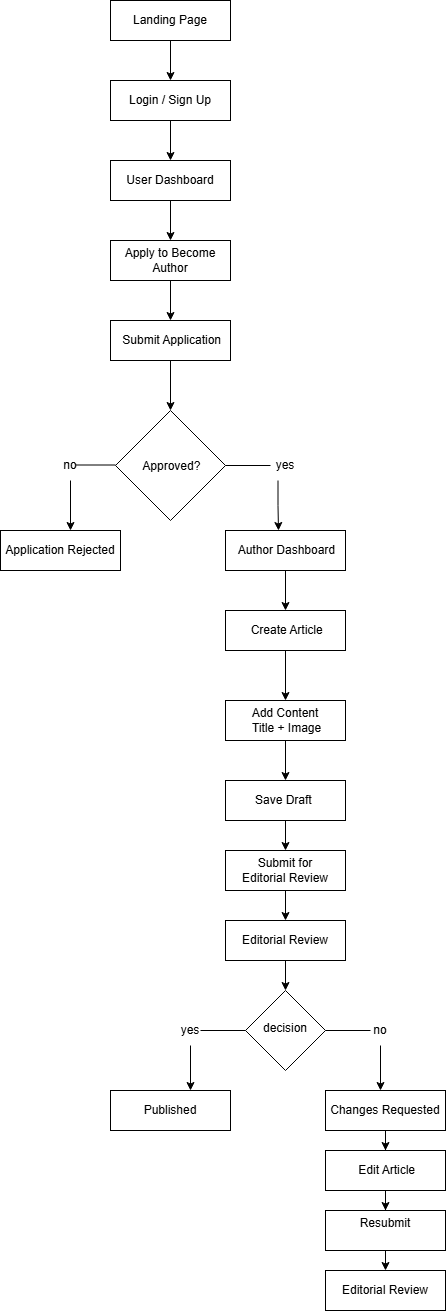

The diagram above was exported from draw.io. Its source (the exported page's mxGraphModel, read from the mxfile embedded in the PNG):
<mxGraphModel dx="860" dy="473" grid="1" gridSize="10" guides="1" tooltips="1" connect="1" arrows="1" fold="1" page="1" pageScale="1" pageWidth="850" pageHeight="1100" math="0" shadow="0">
  <root>
    <mxCell id="0" />
    <mxCell id="1" parent="0" />
    <mxCell id="0amjq-DvtGAFZlF3F2EQ-10" edge="1" parent="1" source="0amjq-DvtGAFZlF3F2EQ-3" style="edgeStyle=orthogonalEdgeStyle;rounded=0;orthogonalLoop=1;jettySize=auto;html=1;exitX=0.5;exitY=1;exitDx=0;exitDy=0;entryX=0.5;entryY=0;entryDx=0;entryDy=0;" target="0amjq-DvtGAFZlF3F2EQ-4">
      <mxGeometry relative="1" as="geometry" />
    </mxCell>
    <mxCell id="0amjq-DvtGAFZlF3F2EQ-3" parent="1" style="rounded=0;whiteSpace=wrap;html=1;" value="Landing Page" vertex="1">
      <mxGeometry height="40" width="120" x="360" y="40" as="geometry" />
    </mxCell>
    <mxCell id="0amjq-DvtGAFZlF3F2EQ-11" edge="1" parent="1" source="0amjq-DvtGAFZlF3F2EQ-4" style="edgeStyle=orthogonalEdgeStyle;rounded=0;orthogonalLoop=1;jettySize=auto;html=1;exitX=0.5;exitY=1;exitDx=0;exitDy=0;entryX=0.5;entryY=0;entryDx=0;entryDy=0;" target="0amjq-DvtGAFZlF3F2EQ-5">
      <mxGeometry relative="1" as="geometry" />
    </mxCell>
    <mxCell id="0amjq-DvtGAFZlF3F2EQ-4" parent="1" style="rounded=0;whiteSpace=wrap;html=1;" value="Login / Sign Up" vertex="1">
      <mxGeometry height="40" width="120" x="360" y="120" as="geometry" />
    </mxCell>
    <mxCell id="0amjq-DvtGAFZlF3F2EQ-12" edge="1" parent="1" source="0amjq-DvtGAFZlF3F2EQ-5" style="edgeStyle=orthogonalEdgeStyle;rounded=0;orthogonalLoop=1;jettySize=auto;html=1;exitX=0.5;exitY=1;exitDx=0;exitDy=0;" target="0amjq-DvtGAFZlF3F2EQ-6">
      <mxGeometry relative="1" as="geometry" />
    </mxCell>
    <mxCell id="0amjq-DvtGAFZlF3F2EQ-5" parent="1" style="rounded=0;whiteSpace=wrap;html=1;" value="&amp;nbsp;User Dashboard&amp;nbsp;" vertex="1">
      <mxGeometry height="40" width="120" x="360" y="200" as="geometry" />
    </mxCell>
    <mxCell id="0amjq-DvtGAFZlF3F2EQ-13" edge="1" parent="1" source="0amjq-DvtGAFZlF3F2EQ-6" style="edgeStyle=orthogonalEdgeStyle;rounded=0;orthogonalLoop=1;jettySize=auto;html=1;entryX=0.5;entryY=0;entryDx=0;entryDy=0;" target="0amjq-DvtGAFZlF3F2EQ-7">
      <mxGeometry relative="1" as="geometry" />
    </mxCell>
    <mxCell id="0amjq-DvtGAFZlF3F2EQ-6" parent="1" style="rounded=0;whiteSpace=wrap;html=1;" value="Apply to Become Author" vertex="1">
      <mxGeometry height="40" width="120" x="360" y="280" as="geometry" />
    </mxCell>
    <mxCell id="0amjq-DvtGAFZlF3F2EQ-15" edge="1" parent="1" source="0amjq-DvtGAFZlF3F2EQ-7" style="edgeStyle=orthogonalEdgeStyle;rounded=0;orthogonalLoop=1;jettySize=auto;html=1;exitX=0.5;exitY=1;exitDx=0;exitDy=0;entryX=0.5;entryY=0;entryDx=0;entryDy=0;" target="0amjq-DvtGAFZlF3F2EQ-8">
      <mxGeometry relative="1" as="geometry" />
    </mxCell>
    <mxCell id="0amjq-DvtGAFZlF3F2EQ-7" parent="1" style="rounded=0;whiteSpace=wrap;html=1;" value="&amp;nbsp;Submit Application" vertex="1">
      <mxGeometry height="40" width="120" x="360" y="360" as="geometry" />
    </mxCell>
    <mxCell id="0amjq-DvtGAFZlF3F2EQ-8" parent="1" style="rhombus;whiteSpace=wrap;html=1;shapeInside=1;" value="&amp;nbsp;Approved?" vertex="1">
      <mxGeometry height="110" width="110" x="365" y="450" as="geometry" />
    </mxCell>
    <mxCell id="0amjq-DvtGAFZlF3F2EQ-27" edge="1" parent="1" style="endArrow=none;html=1;rounded=0;" value="">
      <mxGeometry height="50" relative="1" width="50" as="geometry">
        <mxPoint x="325" y="504.5" as="sourcePoint" />
        <mxPoint x="365" y="504.5" as="targetPoint" />
      </mxGeometry>
    </mxCell>
    <mxCell id="0amjq-DvtGAFZlF3F2EQ-29" edge="1" parent="1" source="0amjq-DvtGAFZlF3F2EQ-28" style="edgeStyle=orthogonalEdgeStyle;rounded=0;orthogonalLoop=1;jettySize=auto;html=1;">
      <mxGeometry relative="1" as="geometry">
        <mxPoint x="320" y="570" as="targetPoint" />
      </mxGeometry>
    </mxCell>
    <mxCell id="0amjq-DvtGAFZlF3F2EQ-28" parent="1" style="text;html=1;whiteSpace=wrap;strokeColor=none;fillColor=none;align=center;verticalAlign=middle;rounded=0;" value="no" vertex="1">
      <mxGeometry height="30" width="60" x="290" y="490" as="geometry" />
    </mxCell>
    <mxCell id="0amjq-DvtGAFZlF3F2EQ-31" edge="1" parent="1" source="0amjq-DvtGAFZlF3F2EQ-8" style="endArrow=none;html=1;rounded=0;" target="0amjq-DvtGAFZlF3F2EQ-32" value="">
      <mxGeometry height="50" relative="1" width="50" as="geometry">
        <mxPoint x="475" y="555" as="sourcePoint" />
      </mxGeometry>
    </mxCell>
    <mxCell id="0amjq-DvtGAFZlF3F2EQ-33" edge="1" parent="1" source="0amjq-DvtGAFZlF3F2EQ-32" style="edgeStyle=orthogonalEdgeStyle;rounded=0;orthogonalLoop=1;jettySize=auto;html=1;exitX=0.25;exitY=1;exitDx=0;exitDy=0;">
      <mxGeometry relative="1" as="geometry">
        <mxPoint x="528" y="570" as="targetPoint" />
      </mxGeometry>
    </mxCell>
    <mxCell id="0amjq-DvtGAFZlF3F2EQ-32" parent="1" style="text;html=1;whiteSpace=wrap;strokeColor=none;fillColor=none;align=center;verticalAlign=middle;rounded=0;" value="yes" vertex="1">
      <mxGeometry height="30" width="30" x="520" y="490" as="geometry" />
    </mxCell>
    <mxCell id="0amjq-DvtGAFZlF3F2EQ-34" parent="1" style="rounded=0;whiteSpace=wrap;html=1;" value="Application Rejected" vertex="1">
      <mxGeometry height="40" width="120" x="250" y="570" as="geometry" />
    </mxCell>
    <mxCell id="0amjq-DvtGAFZlF3F2EQ-40" edge="1" parent="1" source="0amjq-DvtGAFZlF3F2EQ-35" style="edgeStyle=orthogonalEdgeStyle;rounded=0;orthogonalLoop=1;jettySize=auto;html=1;exitX=0.5;exitY=1;exitDx=0;exitDy=0;entryX=0.5;entryY=0;entryDx=0;entryDy=0;" target="0amjq-DvtGAFZlF3F2EQ-36">
      <mxGeometry relative="1" as="geometry" />
    </mxCell>
    <mxCell id="0amjq-DvtGAFZlF3F2EQ-35" parent="1" style="rounded=0;whiteSpace=wrap;html=1;" value="&amp;nbsp;Author Dashboard" vertex="1">
      <mxGeometry height="40" width="120" x="475" y="570" as="geometry" />
    </mxCell>
    <mxCell id="0amjq-DvtGAFZlF3F2EQ-41" edge="1" parent="1" source="0amjq-DvtGAFZlF3F2EQ-36" style="edgeStyle=orthogonalEdgeStyle;rounded=0;orthogonalLoop=1;jettySize=auto;html=1;" target="0amjq-DvtGAFZlF3F2EQ-37">
      <mxGeometry relative="1" as="geometry" />
    </mxCell>
    <mxCell id="0amjq-DvtGAFZlF3F2EQ-36" parent="1" style="rounded=0;whiteSpace=wrap;html=1;" value="&amp;nbsp;Create Article" vertex="1">
      <mxGeometry height="40" width="120" x="475" y="650" as="geometry" />
    </mxCell>
    <mxCell id="0amjq-DvtGAFZlF3F2EQ-42" edge="1" parent="1" source="0amjq-DvtGAFZlF3F2EQ-37" style="edgeStyle=orthogonalEdgeStyle;rounded=0;orthogonalLoop=1;jettySize=auto;html=1;entryX=0.5;entryY=0;entryDx=0;entryDy=0;" target="0amjq-DvtGAFZlF3F2EQ-38">
      <mxGeometry relative="1" as="geometry" />
    </mxCell>
    <mxCell id="0amjq-DvtGAFZlF3F2EQ-37" parent="1" style="rounded=0;whiteSpace=wrap;html=1;" value="Add Content&lt;div&gt;&amp;nbsp;Title + Image&lt;/div&gt;" vertex="1">
      <mxGeometry height="40" width="120" x="475" y="740" as="geometry" />
    </mxCell>
    <mxCell id="0amjq-DvtGAFZlF3F2EQ-43" edge="1" parent="1" source="0amjq-DvtGAFZlF3F2EQ-38" style="edgeStyle=orthogonalEdgeStyle;rounded=0;orthogonalLoop=1;jettySize=auto;html=1;entryX=0.5;entryY=0;entryDx=0;entryDy=0;" target="0amjq-DvtGAFZlF3F2EQ-39">
      <mxGeometry relative="1" as="geometry" />
    </mxCell>
    <mxCell id="0amjq-DvtGAFZlF3F2EQ-38" parent="1" style="rounded=0;whiteSpace=wrap;html=1;" value="Save Draft&amp;nbsp;" vertex="1">
      <mxGeometry height="40" width="120" x="475" y="820" as="geometry" />
    </mxCell>
    <mxCell id="0amjq-DvtGAFZlF3F2EQ-44" edge="1" parent="1" source="0amjq-DvtGAFZlF3F2EQ-39" style="edgeStyle=orthogonalEdgeStyle;rounded=0;orthogonalLoop=1;jettySize=auto;html=1;exitX=0.5;exitY=1;exitDx=0;exitDy=0;">
      <mxGeometry relative="1" as="geometry">
        <mxPoint x="535" y="960" as="targetPoint" />
      </mxGeometry>
    </mxCell>
    <mxCell id="0amjq-DvtGAFZlF3F2EQ-39" parent="1" style="rounded=0;whiteSpace=wrap;html=1;" value="Submit for&lt;div&gt;Editorial Review&lt;/div&gt;" vertex="1">
      <mxGeometry height="40" width="120" x="475" y="890" as="geometry" />
    </mxCell>
    <mxCell id="0amjq-DvtGAFZlF3F2EQ-49" edge="1" parent="1" source="0amjq-DvtGAFZlF3F2EQ-45" style="edgeStyle=orthogonalEdgeStyle;rounded=0;orthogonalLoop=1;jettySize=auto;html=1;entryX=0.5;entryY=0;entryDx=0;entryDy=0;" target="0amjq-DvtGAFZlF3F2EQ-47">
      <mxGeometry relative="1" as="geometry" />
    </mxCell>
    <mxCell id="0amjq-DvtGAFZlF3F2EQ-45" parent="1" style="rounded=0;whiteSpace=wrap;html=1;" value="&lt;div&gt;Editorial Review&lt;/div&gt;" vertex="1">
      <mxGeometry height="40" width="120" x="475" y="960" as="geometry" />
    </mxCell>
    <mxCell id="0amjq-DvtGAFZlF3F2EQ-47" parent="1" style="rhombus;whiteSpace=wrap;html=1;shapeInside=1;" value="decision" vertex="1">
      <mxGeometry height="80" width="80" x="495" y="1030" as="geometry" />
    </mxCell>
    <mxCell id="0amjq-DvtGAFZlF3F2EQ-51" edge="1" parent="1" source="0amjq-DvtGAFZlF3F2EQ-47" style="endArrow=none;html=1;rounded=0;exitX=1;exitY=0.5;exitDx=0;exitDy=0;" value="">
      <mxGeometry height="50" relative="1" width="50" as="geometry">
        <mxPoint x="580" y="1070" as="sourcePoint" />
        <mxPoint x="620" y="1070" as="targetPoint" />
      </mxGeometry>
    </mxCell>
    <mxCell id="0amjq-DvtGAFZlF3F2EQ-53" edge="1" parent="1" source="0amjq-DvtGAFZlF3F2EQ-52" style="edgeStyle=orthogonalEdgeStyle;rounded=0;orthogonalLoop=1;jettySize=auto;html=1;">
      <mxGeometry relative="1" as="geometry">
        <mxPoint x="630" y="1130" as="targetPoint" />
      </mxGeometry>
    </mxCell>
    <mxCell id="0amjq-DvtGAFZlF3F2EQ-52" parent="1" style="text;html=1;whiteSpace=wrap;strokeColor=none;fillColor=none;align=center;verticalAlign=middle;rounded=0;" value="no" vertex="1">
      <mxGeometry height="30" width="60" x="600" y="1055" as="geometry" />
    </mxCell>
    <mxCell id="0amjq-DvtGAFZlF3F2EQ-62" edge="1" parent="1" source="0amjq-DvtGAFZlF3F2EQ-54" style="edgeStyle=orthogonalEdgeStyle;rounded=0;orthogonalLoop=1;jettySize=auto;html=1;entryX=0.5;entryY=0;entryDx=0;entryDy=0;" target="0amjq-DvtGAFZlF3F2EQ-55">
      <mxGeometry relative="1" as="geometry" />
    </mxCell>
    <mxCell id="0amjq-DvtGAFZlF3F2EQ-54" parent="1" style="rounded=0;whiteSpace=wrap;html=1;" value="Changes Requested" vertex="1">
      <mxGeometry height="40" width="120" x="575" y="1130" as="geometry" />
    </mxCell>
    <mxCell id="0amjq-DvtGAFZlF3F2EQ-63" edge="1" parent="1" source="0amjq-DvtGAFZlF3F2EQ-55" style="edgeStyle=orthogonalEdgeStyle;rounded=0;orthogonalLoop=1;jettySize=auto;html=1;entryX=0.5;entryY=0;entryDx=0;entryDy=0;" target="0amjq-DvtGAFZlF3F2EQ-56">
      <mxGeometry relative="1" as="geometry" />
    </mxCell>
    <mxCell id="0amjq-DvtGAFZlF3F2EQ-55" parent="1" style="rounded=0;whiteSpace=wrap;html=1;" value="&amp;nbsp;Edit Article" vertex="1">
      <mxGeometry height="40" width="120" x="575" y="1190" as="geometry" />
    </mxCell>
    <mxCell id="0amjq-DvtGAFZlF3F2EQ-64" edge="1" parent="1" source="0amjq-DvtGAFZlF3F2EQ-56" style="edgeStyle=orthogonalEdgeStyle;rounded=0;orthogonalLoop=1;jettySize=auto;html=1;exitX=0.5;exitY=1;exitDx=0;exitDy=0;entryX=0.5;entryY=0;entryDx=0;entryDy=0;" target="0amjq-DvtGAFZlF3F2EQ-57">
      <mxGeometry relative="1" as="geometry" />
    </mxCell>
    <mxCell id="0amjq-DvtGAFZlF3F2EQ-56" parent="1" style="rounded=0;whiteSpace=wrap;html=1;" value="&#10;Resubmit&#10;&#10;" vertex="1">
      <mxGeometry height="40" width="120" x="575" y="1250" as="geometry" />
    </mxCell>
    <mxCell id="0amjq-DvtGAFZlF3F2EQ-57" parent="1" style="rounded=0;whiteSpace=wrap;html=1;" value="&lt;div&gt;Editorial Review&lt;/div&gt;" vertex="1">
      <mxGeometry height="40" width="120" x="575" y="1310" as="geometry" />
    </mxCell>
    <mxCell id="0amjq-DvtGAFZlF3F2EQ-58" edge="1" parent="1" source="0amjq-DvtGAFZlF3F2EQ-47" style="endArrow=none;html=1;rounded=0;exitX=0;exitY=0.5;exitDx=0;exitDy=0;" value="">
      <mxGeometry height="50" relative="1" width="50" as="geometry">
        <mxPoint x="480" y="1070" as="sourcePoint" />
        <mxPoint x="450" y="1070" as="targetPoint" />
      </mxGeometry>
    </mxCell>
    <mxCell id="0amjq-DvtGAFZlF3F2EQ-60" edge="1" parent="1" source="0amjq-DvtGAFZlF3F2EQ-59" style="edgeStyle=orthogonalEdgeStyle;rounded=0;orthogonalLoop=1;jettySize=auto;html=1;">
      <mxGeometry relative="1" as="geometry">
        <mxPoint x="440" y="1130" as="targetPoint" />
      </mxGeometry>
    </mxCell>
    <mxCell id="0amjq-DvtGAFZlF3F2EQ-59" parent="1" style="text;html=1;whiteSpace=wrap;strokeColor=none;fillColor=none;align=center;verticalAlign=middle;rounded=0;" value="yes" vertex="1">
      <mxGeometry height="30" width="60" x="410" y="1055" as="geometry" />
    </mxCell>
    <mxCell id="0amjq-DvtGAFZlF3F2EQ-61" parent="1" style="rounded=0;whiteSpace=wrap;html=1;" value="Published" vertex="1">
      <mxGeometry height="40" width="120" x="360" y="1130" as="geometry" />
    </mxCell>
  </root>
</mxGraphModel>